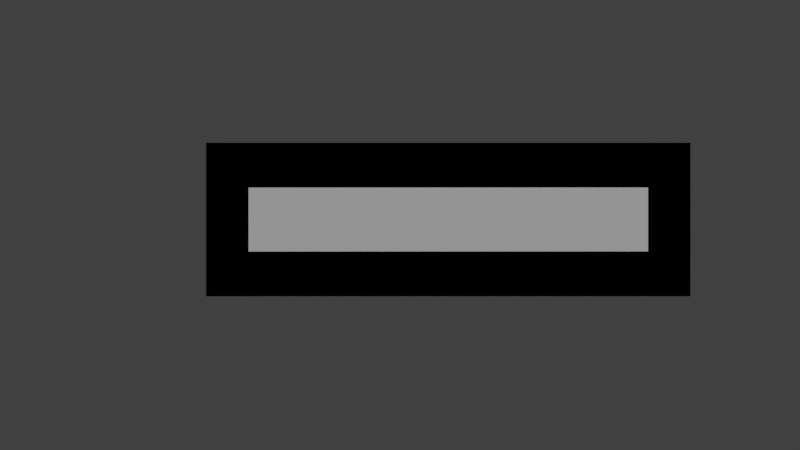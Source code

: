 # Source: Straight_track.blend  (saved by Blender 2.79.0; exported with 4.5.12 LTS)
import bpy
from mathutils import Matrix  # noqa: F401  (used for matrix-valued properties, if any)

bpy.ops.wm.read_factory_settings(use_empty=True)
scene = bpy.context.scene
scene.name = 'Scene'

# ---- collections
col_collection_1 = bpy.data.collections.new('Collection 1'); scene.collection.children.link(col_collection_1)

# ---- materials (node trees are filled in below, after node groups)
mat_centerline = bpy.data.materials.new('CenterLine')
mat_centerline.alpha_threshold = 0.0
mat_centerline.use_transparent_shadow = False
mat_centerline.roughness = 0.5
mat_field = bpy.data.materials.new('Field')
mat_field.alpha_threshold = 0.0
mat_field.use_transparent_shadow = False
mat_field.specular_color = (0.5, 0.5, 0.5)
mat_field.roughness = 0.5
mat_field.specular_intensity = 0.0
mat_outerline_001 = bpy.data.materials.new('Outerline.001')
mat_outerline_001.alpha_threshold = 0.0
mat_outerline_001.use_transparent_shadow = False
mat_outerline_001.specular_color = (0.0, 0.0, 0.0)
mat_outerline_001.roughness = 0.5
mat_outerline = bpy.data.materials.new('Outerline')
mat_outerline.alpha_threshold = 0.0
mat_outerline.use_transparent_shadow = False
mat_outerline.specular_color = (0.0, 0.0, 0.0)
mat_outerline.roughness = 0.5
mat_road = bpy.data.materials.new('Road')
mat_road.alpha_threshold = 0.0
mat_road.use_transparent_shadow = False
mat_road.specular_color = (0.0, 0.0, 0.0)
mat_road.roughness = 0.5
mat_road.specular_intensity = 0.0

# ---- material node trees

# ---- world
world_world = bpy.data.worlds.new('World'); scene.world = world_world
world_world.color = (0.05088, 0.05088, 0.05088)
world_world.use_sun_shadow = False
world_world.sun_shadow_jitter_overblur = 0.0
world_world.cycles.sampling_method = 'MANUAL'

# ---- cameras
cam_camera = bpy.data.cameras.new('Camera')
cam_camera.clip_end = 100.0
cam_camera.lens = 35.0
cam_camera.sensor_width = 32.0
cam_camera.sensor_height = 18.0
cam_camera.ortho_scale = 7.314
cam_camera.dof.focus_distance = 0.0
cam_camera.dof.aperture_fstop = 128.0

# ---- lights
light_lamp = bpy.data.lights.new('Lamp', 'SUN')
light_lamp.transmission_factor = 0.0
light_lamp.cutoff_distance = 30.0
light_lamp.angle = 0.1993
light_lamp.energy = 1.0
light_lamp.shadow_buffer_clip_start = 1.001
light_lamp.shadow_soft_size = 0.1
light_lamp.shadow_cascade_max_distance = 1000.0

# ---- meshes
me_centerline_cleanshape = bpy.data.meshes.new('centerline_cleanShape')
me_centerline_cleanshape.from_pydata([(28.5, 0.0, -46.71), (31.5, 0.0, -46.71), (28.5, 0.0, -47.71), (31.5, 0.0, -47.71), (33.5, 0.0, -46.71), (36.5, 0.0, -46.71), (33.5, 0.0, -47.71), (36.5, 0.0, -47.71), (38.5, 0.0, -46.71), (41.5, 0.0, -46.71), (38.5, 0.0, -47.71), (41.5, 0.0, -47.71), (43.5, 0.0, -46.71), (46.5, 0.0, -46.71), (43.5, 0.0, -47.71), (46.5, 0.0, -47.71), (48.5, 0.0, -46.71), (51.5, 0.0, -46.71), (48.5, 0.0, -47.71), (51.5, 0.0, -47.71), (53.5, 0.0, -46.71), (56.5, 0.0, -46.71), (53.5, 0.0, -47.71), (56.5, 0.0, -47.71), (58.5, 0.0, -46.71), (61.5, 0.0, -46.71), (58.5, 0.0, -47.71), (61.5, 0.0, -47.71), (63.5, 0.0, -46.71), (66.5, 0.0, -46.71), (63.5, 0.0, -47.71), (66.5, 0.0, -47.71), (68.5, 0.0, -46.71), (71.5, 0.0, -46.71), (68.5, 0.0, -47.71), (71.5, 0.0, -47.71), (73.5, 0.0, -46.71), (76.5, 0.0, -46.71), (73.5, 0.0, -47.71), (76.5, 0.0, -47.71), (78.5, 0.0, -46.71), (81.5, 0.0, -46.71), (78.5, 0.0, -47.71), (81.5, 0.0, -47.71), (83.5, 0.0, -46.71), (86.5, 0.0, -46.71), (83.5, 0.0, -47.71), (86.5, 0.0, -47.71), (88.5, 0.0, -46.71), (91.5, 0.0, -46.71), (88.5, 0.0, -47.71), (91.5, 0.0, -47.71), (93.5, 0.0, -46.71), (96.5, 0.0, -46.71), (93.5, 0.0, -47.71), (96.5, 0.0, -47.71), (98.5, 0.0, -46.71), (101.5, 0.0, -46.71), (98.5, 0.0, -47.71), (101.5, 0.0, -47.71), (103.5, 0.0, -46.71), (106.5, 0.0, -46.71), (103.5, 0.0, -47.71), (106.5, 0.0, -47.71), (108.5, 0.0, -46.71), (111.5, 0.0, -46.71), (108.5, 0.0, -47.71), (111.5, 0.0, -47.71), (113.5, 0.0, -46.71), (116.5, 0.0, -46.71), (113.5, 0.0, -47.71), (116.5, 0.0, -47.71), (118.5, 0.0, -46.71), (121.5, 0.0, -46.71), (118.5, 0.0, -47.71), (121.5, 0.0, -47.71), (123.5, 0.0, -46.71), (126.5, 0.0, -46.71), (123.5, 0.0, -47.71), (126.5, 0.0, -47.71), (128.5, 0.0, -46.71), (131.5, 0.0, -46.71), (128.5, 0.0, -47.71), (131.5, 0.0, -47.71), (133.5, 0.0, -46.71), (136.5, 0.0, -46.71), (133.5, 0.0, -47.71), (136.5, 0.0, -47.71), (138.5, 0.0, -46.71), (141.5, 0.0, -46.71), (138.5, 0.0, -47.71), (141.5, 0.0, -47.71), (143.5, 0.0, -46.71), (146.5, 0.0, -46.71), (143.5, 0.0, -47.71), (146.5, 0.0, -47.71), (148.5, 0.0, -46.71), (151.5, 0.0, -46.71), (148.5, 0.0, -47.71), (151.5, 0.0, -47.71), (153.5, 0.0, -46.71), (156.5, 0.0, -46.71), (153.5, 0.0, -47.71), (156.5, 0.0, -47.71), (158.5, 0.0, -46.71), (161.5, 0.0, -46.71), (158.5, 0.0, -47.71), (161.5, 0.0, -47.71), (163.5, 0.0, -46.71), (166.5, 0.0, -46.71), (163.5, 0.0, -47.71), (166.5, 0.0, -47.71), (168.5, 0.0, -46.71), (171.5, 0.0, -46.71), (168.5, 0.0, -47.71), (171.5, 0.0, -47.71), (173.5, 0.0, -46.71), (176.5, 0.0, -46.71), (173.5, 0.0, -47.71), (176.5, 0.0, -47.71), (178.5, 0.0, -46.71), (181.5, 0.0, -46.71), (178.5, 0.0, -47.71), (181.5, 0.0, -47.71), (183.5, 0.0, -46.71), (186.5, 0.0, -46.71), (183.5, 0.0, -47.71), (186.5, 0.0, -47.71), (188.5, 0.0, -46.71), (191.5, 0.0, -46.71), (188.5, 0.0, -47.71), (191.5, 0.0, -47.71), (193.5, 0.0, -46.71), (196.5, 0.0, -46.71), (193.5, 0.0, -47.71), (196.5, 0.0, -47.71), (198.5, 0.0, -46.71), (201.5, 0.0, -46.71), (198.5, 0.0, -47.71), (201.5, 0.0, -47.71), (203.5, 0.0, -46.71), (206.5, 0.0, -46.71), (203.5, 0.0, -47.71), (206.5, 0.0, -47.71), (208.5, 0.0, -46.71), (211.5, 0.0, -46.71), (208.5, 0.0, -47.71), (211.5, 0.0, -47.71), (213.5, 0.0, -46.71), (216.5, 0.0, -46.71), (213.5, 0.0, -47.71), (216.5, 0.0, -47.71), (218.5, 0.0, -46.71), (221.5, 0.0, -46.71), (218.5, 0.0, -47.71), (221.5, 0.0, -47.71), (223.5, 0.0, -46.71), (226.5, 0.0, -46.71), (223.5, 0.0, -47.71), (226.5, 0.0, -47.71), (228.5, 0.0, -46.71), (231.5, 0.0, -46.71), (228.5, 0.0, -47.71), (231.5, 0.0, -47.71), (233.5, 0.0, -46.71), (236.5, 0.0, -46.71), (233.5, 0.0, -47.71), (236.5, 0.0, -47.71), (238.5, 0.0, -46.71), (241.5, 0.0, -46.71), (238.5, 0.0, -47.71), (241.5, 0.0, -47.71), (243.5, 0.0, -46.71), (246.5, 0.0, -46.71), (243.5, 0.0, -47.71), (246.5, 0.0, -47.71), (248.5, 0.0, -46.71), (251.5, 0.0, -46.71), (248.5, 0.0, -47.71), (251.5, 0.0, -47.71)], [], [(0, 1, 3, 2), (4, 5, 7, 6), (8, 9, 11, 10), (12, 13, 15, 14), (16, 17, 19, 18), (20, 21, 23, 22), (24, 25, 27, 26), (28, 29, 31, 30), (32, 33, 35, 34), (36, 37, 39, 38), (40, 41, 43, 42), (44, 45, 47, 46), (48, 49, 51, 50), (52, 53, 55, 54), (56, 57, 59, 58), (60, 61, 63, 62), (64, 65, 67, 66), (68, 69, 71, 70), (72, 73, 75, 74), (76, 77, 79, 78), (80, 81, 83, 82), (84, 85, 87, 86), (88, 89, 91, 90), (92, 93, 95, 94), (96, 97, 99, 98), (100, 101, 103, 102), (104, 105, 107, 106), (108, 109, 111, 110), (112, 113, 115, 114), (116, 117, 119, 118), (120, 121, 123, 122), (124, 125, 127, 126), (128, 129, 131, 130), (132, 133, 135, 134), (136, 137, 139, 138), (140, 141, 143, 142), (144, 145, 147, 146), (148, 149, 151, 150), (152, 153, 155, 154), (156, 157, 159, 158), (160, 161, 163, 162), (164, 165, 167, 166), (168, 169, 171, 170), (172, 173, 175, 174), (176, 177, 179, 178)])
_uv = me_centerline_cleanshape.uv_layers.new(name='centerline_cleanShape-map1')
_uv.uv.foreach_set('vector', [0.0, 0.0, 1.0, 0.0, 1.0, 0.3333, 0.0, 0.3333, 0.0, 0.0, 1.0, 0.0, 1.0, 1.0, 0.0, 1.0, 0.0, 0.0, 1.0, 0.0, 1.0, 1.0, 0.0, 1.0, 0.0, 0.0, 1.0, 0.0, 1.0, 1.0, 0.0, 1.0, 0.0, 0.0, 1.0, 0.0, 1.0, 1.0, 0.0, 1.0, 0.0, 0.0, 1.0, 0.0, 1.0, 1.0, 0.0, 1.0, 0.0, 0.0, 1.0, 0.0, 1.0, 1.0, 0.0, 1.0, 0.0, 0.0, 1.0, 0.0, 1.0, 1.0, 0.0, 1.0, 0.0, 0.0, 1.0, 0.0, 1.0, 1.0, 0.0, 1.0, 0.0, 0.0, 1.0, 0.0, 1.0, 1.0, 0.0, 1.0, 0.0, 0.0, 1.0, 0.0, 1.0, 1.0, 0.0, 1.0, 0.0, 0.0, 1.0, 0.0, 1.0, 1.0, 0.0, 1.0, 0.0, 0.0, 1.0, 0.0, 1.0, 1.0, 0.0, 1.0, 0.0, 0.0, 1.0, 0.0, 1.0, 1.0, 0.0, 1.0, 0.0, 0.0, 1.0, 0.0, 1.0, 1.0, 0.0, 1.0, 0.0, 0.0, 1.0, 0.0, 1.0, 1.0, 0.0, 1.0, 0.0, 0.0, 1.0, 0.0, 1.0, 1.0, 0.0, 1.0, 0.0, 0.0, 1.0, 0.0, 1.0, 1.0, 0.0, 1.0, 0.0, 0.0, 1.0, 0.0, 1.0, 1.0, 0.0, 1.0, 0.0, 0.0, 1.0, 0.0, 1.0, 1.0, 0.0, 1.0, 0.0, 0.0, 1.0, 0.0, 1.0, 1.0, 0.0, 1.0, 0.0, 0.0, 1.0, 0.0, 1.0, 1.0, 0.0, 1.0, 0.0, 0.0, 1.0, 0.0, 1.0, 1.0, 0.0, 1.0, 0.0, 0.0, 1.0, 0.0, 1.0, 1.0, 0.0, 1.0, 0.0, 0.0, 1.0, 0.0, 1.0, 1.0, 0.0, 1.0, 0.0, 0.0, 1.0, 0.0, 1.0, 1.0, 0.0, 1.0, 0.0, 0.0, 1.0, 0.0, 1.0, 1.0, 0.0, 1.0, 0.0, 0.0, 1.0, 0.0, 1.0, 1.0, 0.0, 1.0, 0.0, 0.0, 1.0, 0.0, 1.0, 1.0, 0.0, 1.0, 0.0, 0.0, 1.0, 0.0, 1.0, 1.0, 0.0, 1.0, 0.0, 0.0, 1.0, 0.0, 1.0, 1.0, 0.0, 1.0, 0.0, 0.0, 1.0, 0.0, 1.0, 1.0, 0.0, 1.0, 0.0, 0.0, 1.0, 0.0, 1.0, 1.0, 0.0, 1.0, 0.0, 0.0, 1.0, 0.0, 1.0, 1.0, 0.0, 1.0, 0.0, 0.0, 1.0, 0.0, 1.0, 1.0, 0.0, 1.0, 0.0, 0.0, 1.0, 0.0, 1.0, 1.0, 0.0, 1.0, 0.0, 0.0, 1.0, 0.0, 1.0, 1.0, 0.0, 1.0, 0.0, 0.0, 1.0, 0.0, 1.0, 1.0, 0.0, 1.0, 0.0, 0.0, 1.0, 0.0, 1.0, 1.0, 0.0, 1.0, 0.0, 0.0, 1.0, 0.0, 1.0, 1.0, 0.0, 1.0, 0.0, 0.0, 1.0, 0.0, 1.0, 1.0, 0.0, 1.0, 0.0, 0.0, 1.0, 0.0, 1.0, 1.0, 0.0, 1.0, 0.0, 0.0, 1.0, 0.0, 1.0, 1.0, 0.0, 1.0, 0.0, 0.0, 1.0, 0.0, 1.0, 1.0, 0.0, 1.0, 0.0, 0.0, 1.0, 0.0, 1.0, 1.0, 0.0, 1.0])
me_centerline_cleanshape.materials.append(mat_centerline)
me_centerline_cleanshape.use_remesh_preserve_volume = False
me_centerline_cleanshape.use_remesh_preserve_attributes = False
me_centerline_cleanshape.use_mirror_vertex_groups = False
me_centerline_cleanshape.update()
me_fieldshape = bpy.data.meshes.new('fieldShape')
me_fieldshape.from_pydata([(1.606, 35.58, 0.0), (1.606, 1.606, 0.0), (108.8, 35.58, 0.0), (11.01, 1.616, 0.0), (108.8, 1.616, 0.0), (11.01, 1.606, 0.0), (11.01, 1.616, 0.0), (11.01, 1.606, 0.0), (1.606, 1.606, 0.0), (108.8, 35.58, 0.0), (108.8, 1.616, 0.0), (1.606, 35.58, 0.0)], [], [(3, 5, 1, 0, 2, 4), (9, 11, 8, 7, 6, 10)])
me_fieldshape.polygons.foreach_set('use_smooth', [1, 0])
_uv = me_fieldshape.uv_layers.new(name='fieldShape-map1')
_uv.uv.foreach_set('vector', [0.0, 0.0, 0.0, 0.0, 0.0, 0.0, 0.0, 0.0, 0.0, 0.0, 0.0, 0.0, -0.0276, 3.955, 12.44, 3.955, 12.44, 0.001894, 11.35, 0.001894, 11.35, 0.003102, -0.0276, 0.003102])
me_fieldshape.materials.append(mat_field)
me_fieldshape.use_remesh_preserve_volume = False
me_fieldshape.use_remesh_preserve_attributes = False
me_fieldshape.use_mirror_vertex_groups = False
me_fieldshape.update()
me_border_innershape = bpy.data.meshes.new('border_innerShape')
me_border_innershape.from_pydata([(-18.53, 0.0, 112.3), (-12.53, 0.0, 112.3), (-18.53, 0.0, -112.3), (-12.53, 0.0, -112.3), (-18.53, 0.0, 101.7), (-12.53, 0.0, 101.7), (-18.53, 0.0, 90.95), (-12.53, 0.0, 90.95), (-18.53, 0.0, 80.25), (-12.53, 0.0, 80.25), (-18.53, 0.0, 69.55), (-12.53, 0.0, 69.55), (-18.53, 0.0, 58.85), (-12.53, 0.0, 58.85), (-18.53, 0.0, 48.15), (-12.53, 0.0, 48.15), (-18.53, 0.0, 37.45), (-12.53, 0.0, 37.45), (-18.53, 0.0, 26.75), (-12.53, 0.0, 26.75), (-18.53, 0.0, 16.05), (-12.53, 0.0, 16.05), (-18.53, 0.0, 5.35), (-12.53, 0.0, 5.35), (-18.53, 0.0, -5.35), (-12.53, 0.0, -5.35), (-18.53, 0.0, -16.05), (-12.53, 0.0, -16.05), (-18.53, 0.0, -26.75), (-12.53, 0.0, -26.75), (-18.53, 0.0, -37.45), (-12.53, 0.0, -37.45), (-18.53, 0.0, -48.15), (-12.53, 0.0, -48.15), (-18.53, 0.0, -58.85), (-12.53, 0.0, -58.85), (-18.53, 0.0, -69.55), (-12.53, 0.0, -69.55), (-18.53, 0.0, -80.25), (-12.53, 0.0, -80.25), (-18.53, 0.0, -90.95), (-12.53, 0.0, -90.95), (-18.53, 0.0, -101.7), (-12.53, 0.0, -101.7)], [], [(42, 43, 3, 2), (0, 1, 5, 4), (4, 5, 7, 6), (6, 7, 9, 8), (8, 9, 11, 10), (10, 11, 13, 12), (12, 13, 15, 14), (14, 15, 17, 16), (16, 17, 19, 18), (18, 19, 21, 20), (20, 21, 23, 22), (22, 23, 25, 24), (24, 25, 27, 26), (26, 27, 29, 28), (28, 29, 31, 30), (30, 31, 33, 32), (32, 33, 35, 34), (34, 35, 37, 36), (36, 37, 39, 38), (38, 39, 41, 40), (40, 41, 43, 42)])
_uv = me_border_innershape.uv_layers.new(name='border_innerShape-map1')
_uv.uv.foreach_set('vector', [-16.55, 0.02192, -16.55, 1.029, -18.34, 1.032, -18.34, 0.02464, 19.34, -0.03244, 19.34, 0.9744, 17.55, 0.9772, 17.55, -0.02972, 17.55, -0.02972, 17.55, 0.9772, 15.75, 0.9799, 15.75, -0.027, 15.75, -0.027, 15.75, 0.9799, 13.96, 0.9826, 13.96, -0.02428, 13.96, -0.02428, 13.96, 0.9826, 12.16, 0.9853, 12.16, -0.02156, 12.16, -0.02156, 12.16, 0.9853, 10.37, 0.988, 10.37, -0.01885, 10.37, -0.01885, 10.37, 0.988, 8.576, 0.9908, 8.574, -0.01613, 8.574, -0.01613, 8.576, 0.9908, 6.781, 0.9935, 6.78, -0.01341, 6.78, -0.01341, 6.781, 0.9935, 4.987, 0.9962, 4.985, -0.01069, 4.985, -0.01069, 4.987, 0.9962, 3.192, 0.9989, 3.191, -0.007975, 3.191, -0.007975, 3.192, 0.9989, 1.398, 1.002, 1.396, -0.005256, 1.396, -0.005256, 1.398, 1.002, -0.3964, 1.004, -0.398, -0.002539, -0.398, -0.002539, -0.3964, 1.004, -2.191, 1.007, -2.192, 0.0001793, -2.192, 0.0001793, -2.191, 1.007, -3.985, 1.01, -3.987, 0.002898, -3.987, 0.002898, -3.985, 1.01, -5.78, 1.012, -5.781, 0.005615, -5.781, 0.005615, -5.78, 1.012, -7.574, 1.015, -7.576, 0.008334, -7.576, 0.008334, -7.574, 1.015, -9.368, 1.018, -9.37, 0.01105, -9.37, 0.01105, -9.368, 1.018, -11.16, 1.021, -11.16, 0.01377, -11.16, 0.01377, -11.16, 1.021, -12.96, 1.023, -12.96, 0.01649, -12.96, 0.01649, -12.96, 1.023, -14.75, 1.026, -14.75, 0.01921, -14.75, 0.01921, -14.75, 1.026, -16.55, 1.029, -16.55, 0.02192])
me_border_innershape.materials.append(mat_outerline_001)
me_border_innershape.use_remesh_preserve_volume = False
me_border_innershape.use_remesh_preserve_attributes = False
me_border_innershape.use_mirror_vertex_groups = False
me_border_innershape.update()
me_border_outershape = bpy.data.meshes.new('border_outerShape')
me_border_outershape.from_pydata([(-18.53, 0.0, 112.3), (-12.53, 0.0, 112.3), (-18.53, 0.0, -112.3), (-12.53, 0.0, -112.3), (-18.53, 0.0, 101.7), (-12.53, 0.0, 101.7), (-18.53, 0.0, 90.95), (-12.53, 0.0, 90.95), (-18.53, 0.0, 80.25), (-12.53, 0.0, 80.25), (-18.53, 0.0, 69.55), (-12.53, 0.0, 69.55), (-18.53, 0.0, 58.85), (-12.53, 0.0, 58.85), (-18.53, 0.0, 48.15), (-12.53, 0.0, 48.15), (-18.53, 0.0, 37.45), (-12.53, 0.0, 37.45), (-18.53, 0.0, 26.75), (-12.53, 0.0, 26.75), (-18.53, 0.0, 16.05), (-12.53, 0.0, 16.05), (-18.53, 0.0, 5.35), (-12.53, 0.0, 5.35), (-18.53, 0.0, -5.35), (-12.53, 0.0, -5.35), (-18.53, 0.0, -16.05), (-12.53, 0.0, -16.05), (-18.53, 0.0, -26.75), (-12.53, 0.0, -26.75), (-18.53, 0.0, -37.45), (-12.53, 0.0, -37.45), (-18.53, 0.0, -48.15), (-12.53, 0.0, -48.15), (-18.53, 0.0, -58.85), (-12.53, 0.0, -58.85), (-18.53, 0.0, -69.55), (-12.53, 0.0, -69.55), (-18.53, 0.0, -80.25), (-12.53, 0.0, -80.25), (-18.53, 0.0, -90.95), (-12.53, 0.0, -90.95), (-18.53, 0.0, -101.7), (-12.53, 0.0, -101.7)], [], [(42, 43, 3, 2), (0, 1, 5, 4), (4, 5, 7, 6), (6, 7, 9, 8), (8, 9, 11, 10), (10, 11, 13, 12), (12, 13, 15, 14), (14, 15, 17, 16), (16, 17, 19, 18), (18, 19, 21, 20), (20, 21, 23, 22), (22, 23, 25, 24), (24, 25, 27, 26), (26, 27, 29, 28), (28, 29, 31, 30), (30, 31, 33, 32), (32, 33, 35, 34), (34, 35, 37, 36), (36, 37, 39, 38), (38, 39, 41, 40), (40, 41, 43, 42)])
_uv = me_border_outershape.uv_layers.new(name='border_outerShape-map1')
_uv.uv.foreach_set('vector', [-16.48, -0.01163, -16.48, 0.9912, -18.26, 0.9902, -18.26, -0.01258, 19.26, 0.007324, 19.26, 1.01, 17.48, 1.009, 17.48, 0.006376, 17.48, 0.006376, 17.48, 1.009, 15.69, 1.008, 15.69, 0.00543, 15.69, 0.00543, 15.69, 1.008, 13.9, 1.007, 13.9, 0.004482, 13.9, 0.004482, 13.9, 1.007, 12.12, 1.006, 12.12, 0.003534, 12.12, 0.003534, 12.12, 1.006, 10.33, 1.005, 10.33, 0.002585, 10.33, 0.002585, 10.33, 1.005, 8.542, 1.004, 8.542, 0.001638, 8.542, 0.001638, 8.542, 1.004, 6.755, 1.003, 6.755, 0.0006903, 6.755, 0.0006903, 6.755, 1.003, 4.968, 1.003, 4.968, -0.0002584, 4.968, -0.0002584, 4.968, 1.003, 3.18, 1.002, 3.181, -0.001207, 3.181, -0.001207, 3.18, 1.002, 1.393, 1.001, 1.394, -0.002154, 1.394, -0.002154, 1.393, 1.001, -0.3938, 0.9997, -0.3933, -0.003103, -0.3933, -0.003103, -0.3938, 0.9997, -2.181, 0.9987, -2.18, -0.00405, -2.18, -0.00405, -2.181, 0.9987, -3.968, 0.9978, -3.968, -0.004999, -3.968, -0.004999, -3.968, 0.9978, -5.755, 0.9968, -5.755, -0.005947, -5.755, -0.005947, -5.755, 0.9968, -7.542, 0.9959, -7.542, -0.006894, -7.542, -0.006894, -7.542, 0.9959, -9.329, 0.9949, -9.329, -0.007842, -9.329, -0.007842, -9.329, 0.9949, -11.12, 0.994, -11.12, -0.008791, -11.12, -0.008791, -11.12, 0.994, -12.9, 0.9931, -12.9, -0.009738, -12.9, -0.009738, -12.9, 0.9931, -14.69, 0.9921, -14.69, -0.01069, -14.69, -0.01069, -14.69, 0.9921, -16.48, 0.9912, -16.48, -0.01163])
me_border_outershape.materials.append(mat_outerline)
me_border_outershape.use_remesh_preserve_volume = False
me_border_outershape.use_remesh_preserve_attributes = False
me_border_outershape.use_mirror_vertex_groups = False
me_border_outershape.update()
me_road_cleanshape = bpy.data.meshes.new('road_cleanShape')
me_road_cleanshape.from_pydata([(-12.0, 0.0, 112.3), (12.0, 0.0, 112.3), (-12.0, 0.0, -112.3), (12.0, 0.0, -112.3), (-12.0, 0.0, 101.7), (12.0, 0.0, 101.7), (-12.0, 0.0, 90.95), (12.0, 0.0, 90.95), (-12.0, 0.0, 80.25), (12.0, 0.0, 80.25), (-12.0, 0.0, 69.55), (12.0, 0.0, 69.55), (-12.0, 0.0, 58.85), (12.0, 0.0, 58.85), (-12.0, 0.0, 48.15), (12.0, 0.0, 48.15), (-12.0, 0.0, 37.45), (12.0, 0.0, 37.45), (-12.0, 0.0, 26.75), (12.0, 0.0, 26.75), (-12.0, 0.0, 16.05), (12.0, 0.0, 16.05), (-12.0, 0.0, 5.35), (12.0, 0.0, 5.35), (-12.0, 0.0, -5.35), (12.0, 0.0, -5.35), (-12.0, 0.0, -16.05), (12.0, 0.0, -16.05), (-12.0, 0.0, -26.75), (12.0, 0.0, -26.75), (-12.0, 0.0, -37.45), (12.0, 0.0, -37.45), (-12.0, 0.0, -48.15), (12.0, 0.0, -48.15), (-12.0, 0.0, -58.85), (12.0, 0.0, -58.85), (-12.0, 0.0, -69.55), (12.0, 0.0, -69.55), (-12.0, 0.0, -80.25), (12.0, 0.0, -80.25), (-12.0, 0.0, -90.95), (12.0, 0.0, -90.95), (-12.0, 0.0, -101.7), (12.0, 0.0, -101.7)], [], [(42, 43, 3, 2), (0, 1, 5, 4), (4, 5, 7, 6), (6, 7, 9, 8), (8, 9, 11, 10), (10, 11, 13, 12), (12, 13, 15, 14), (14, 15, 17, 16), (16, 17, 19, 18), (18, 19, 21, 20), (20, 21, 23, 22), (22, 23, 25, 24), (24, 25, 27, 26), (26, 27, 29, 28), (28, 29, 31, 30), (30, 31, 33, 32), (32, 33, 35, 34), (34, 35, 37, 36), (36, 37, 39, 38), (38, 39, 41, 40), (40, 41, 43, 42)])
_uv = me_road_cleanshape.uv_layers.new(name='road_cleanShape-map1')
_uv.uv.foreach_set('vector', [5.433, 1.005, 5.434, 0.008332, 5.928, 0.008723, 5.927, 1.006, -4.431, 0.9973, -4.431, 0.0004968, -3.937, 0.0008884, -3.938, 0.9977, -3.938, 0.9977, -3.937, 0.0008884, -3.444, 0.00128, -3.445, 0.9981, -3.445, 0.9981, -3.444, 0.00128, -2.951, 0.001672, -2.952, 0.9985, -2.952, 0.9985, -2.951, 0.001672, -2.458, 0.002064, -2.459, 0.9989, -2.459, 0.9989, -2.458, 0.002064, -1.964, 0.002455, -1.965, 0.9992, -1.965, 0.9992, -1.964, 0.002455, -1.471, 0.002847, -1.472, 0.9996, -1.472, 0.9996, -1.471, 0.002847, -0.9778, 0.003239, -0.9788, 1.0, -0.9788, 1.0, -0.9778, 0.003239, -0.4846, 0.003631, -0.4855, 1.0, -0.4855, 1.0, -0.4846, 0.003631, 0.00867, 0.004023, 0.007695, 1.001, 0.007695, 1.001, 0.00867, 0.004023, 0.5019, 0.004414, 0.5009, 1.001, 0.5009, 1.001, 0.5019, 0.004414, 0.9952, 0.004806, 0.9942, 1.002, 0.9942, 1.002, 0.9952, 0.004806, 1.488, 0.005198, 1.487, 1.002, 1.487, 1.002, 1.488, 0.005198, 1.982, 0.005589, 1.981, 1.002, 1.981, 1.002, 1.982, 0.005589, 2.475, 0.005981, 2.474, 1.003, 2.474, 1.003, 2.475, 0.005981, 2.968, 0.006373, 2.967, 1.003, 2.967, 1.003, 2.968, 0.006373, 3.461, 0.006765, 3.46, 1.004, 3.46, 1.004, 3.461, 0.006765, 3.955, 0.007156, 3.954, 1.004, 3.954, 1.004, 3.955, 0.007156, 4.448, 0.007548, 4.447, 1.004, 4.447, 1.004, 4.448, 0.007548, 4.941, 0.00794, 4.94, 1.005, 4.94, 1.005, 4.941, 0.00794, 5.434, 0.008332, 5.433, 1.005])
me_road_cleanshape.materials.append(mat_road)
me_road_cleanshape.use_remesh_preserve_volume = False
me_road_cleanshape.use_remesh_preserve_attributes = False
me_road_cleanshape.use_mirror_vertex_groups = False
me_road_cleanshape.update()

# ---- objects
ob_centerline_clean = bpy.data.objects.new('centerline_clean', me_centerline_cleanshape)
ob_field = bpy.data.objects.new('field', me_fieldshape)
ob_border_inner = bpy.data.objects.new('border_inner', me_border_innershape)
ob_border_outer = bpy.data.objects.new('border_outer', me_border_outershape)
ob_road_clean = bpy.data.objects.new('road_clean', me_road_cleanshape)
ob_lamp = bpy.data.objects.new('Lamp', light_lamp)
ob_camera = bpy.data.objects.new('Camera', cam_camera)

# ---- transforms, parenting, visibility, modifiers, constraints
ob_centerline_clean.location = (0.0, -1.665e-11, 0.000381)
ob_centerline_clean.rotation_euler = (1.571, -0.0, 0.0)
ob_centerline_clean.scale = (0.0254, 0.0254, 0.0254)
ob_centerline_clean.lineart.crease_threshold = 0.0
ob_field.location = (0.0, 1.11e-10, -0.00254)
ob_field.scale = (0.06452, 0.06452, 0.06452)
ob_field.lineart.crease_threshold = 0.0
ob_border_inner.location = (3.563, 1.214, 5.308e-08)
ob_border_inner.rotation_euler = (1.571, -8.941e-08, 1.571)
ob_border_inner.scale = (0.0254, 0.0254, 0.0254)
ob_border_inner.lineart.crease_threshold = 0.0
ob_border_outer.location = (3.563, 1.976, 8.639e-08)
ob_border_outer.rotation_euler = (1.571, -8.941e-08, 1.571)
ob_border_outer.scale = (0.0254, 0.0254, 0.0254)
ob_border_outer.lineart.crease_threshold = 0.0
ob_road_clean.location = (3.563, 1.201, 5.25e-08)
ob_road_clean.rotation_euler = (1.571, -8.941e-08, 1.571)
ob_road_clean.scale = (0.0254, 0.0254, 0.0254)
ob_road_clean.lineart.crease_threshold = 0.0
ob_lamp.location = (3.632, 1.005, 5.904)
ob_lamp.rotation_euler = (0.03637, -0.04416, 1.863)
ob_lamp.lock_rotations_4d = False
ob_lamp.empty_display_type = 'ARROWS'
ob_lamp.color = (0.0, 0.0, 0.0, 0.0)
ob_lamp.lineart.crease_threshold = 0.0
ob_camera.location = (2.873, 1.122, 12.49)
ob_camera.lock_rotations_4d = False
ob_camera.empty_display_type = 'ARROWS'
ob_camera.color = (0.0, 0.0, 0.0, 0.0)
ob_camera.display_type = 'WIRE'
ob_camera.lineart.crease_threshold = 0.0

# ---- collection membership
col_collection_1.objects.link(ob_centerline_clean)
col_collection_1.objects.link(ob_field)
col_collection_1.objects.link(ob_border_inner)
col_collection_1.objects.link(ob_border_outer)
col_collection_1.objects.link(ob_road_clean)
col_collection_1.objects.link(ob_lamp)
col_collection_1.objects.link(ob_camera)

# ---- scene / render settings (as saved in the file)
scene.camera = ob_camera
scene.frame_start = 1; scene.frame_end = 250; scene.frame_set(1)
scene.render.engine = 'BLENDER_EEVEE_NEXT'
scene.render.resolution_percentage = 50
scene.render.dither_intensity = 0.0
scene.cycles.use_denoising = False
scene.cycles.samples = 128
scene.cycles.sampling_pattern = 'TABULATED_SOBOL'
scene.cycles.use_adaptive_sampling = False
scene.cycles.use_light_tree = False
scene.cycles.blur_glossy = 0.0
scene.cycles.sample_clamp_indirect = 0.0
scene.view_settings.view_transform = 'Standard'
bpy.context.view_layer.update()
